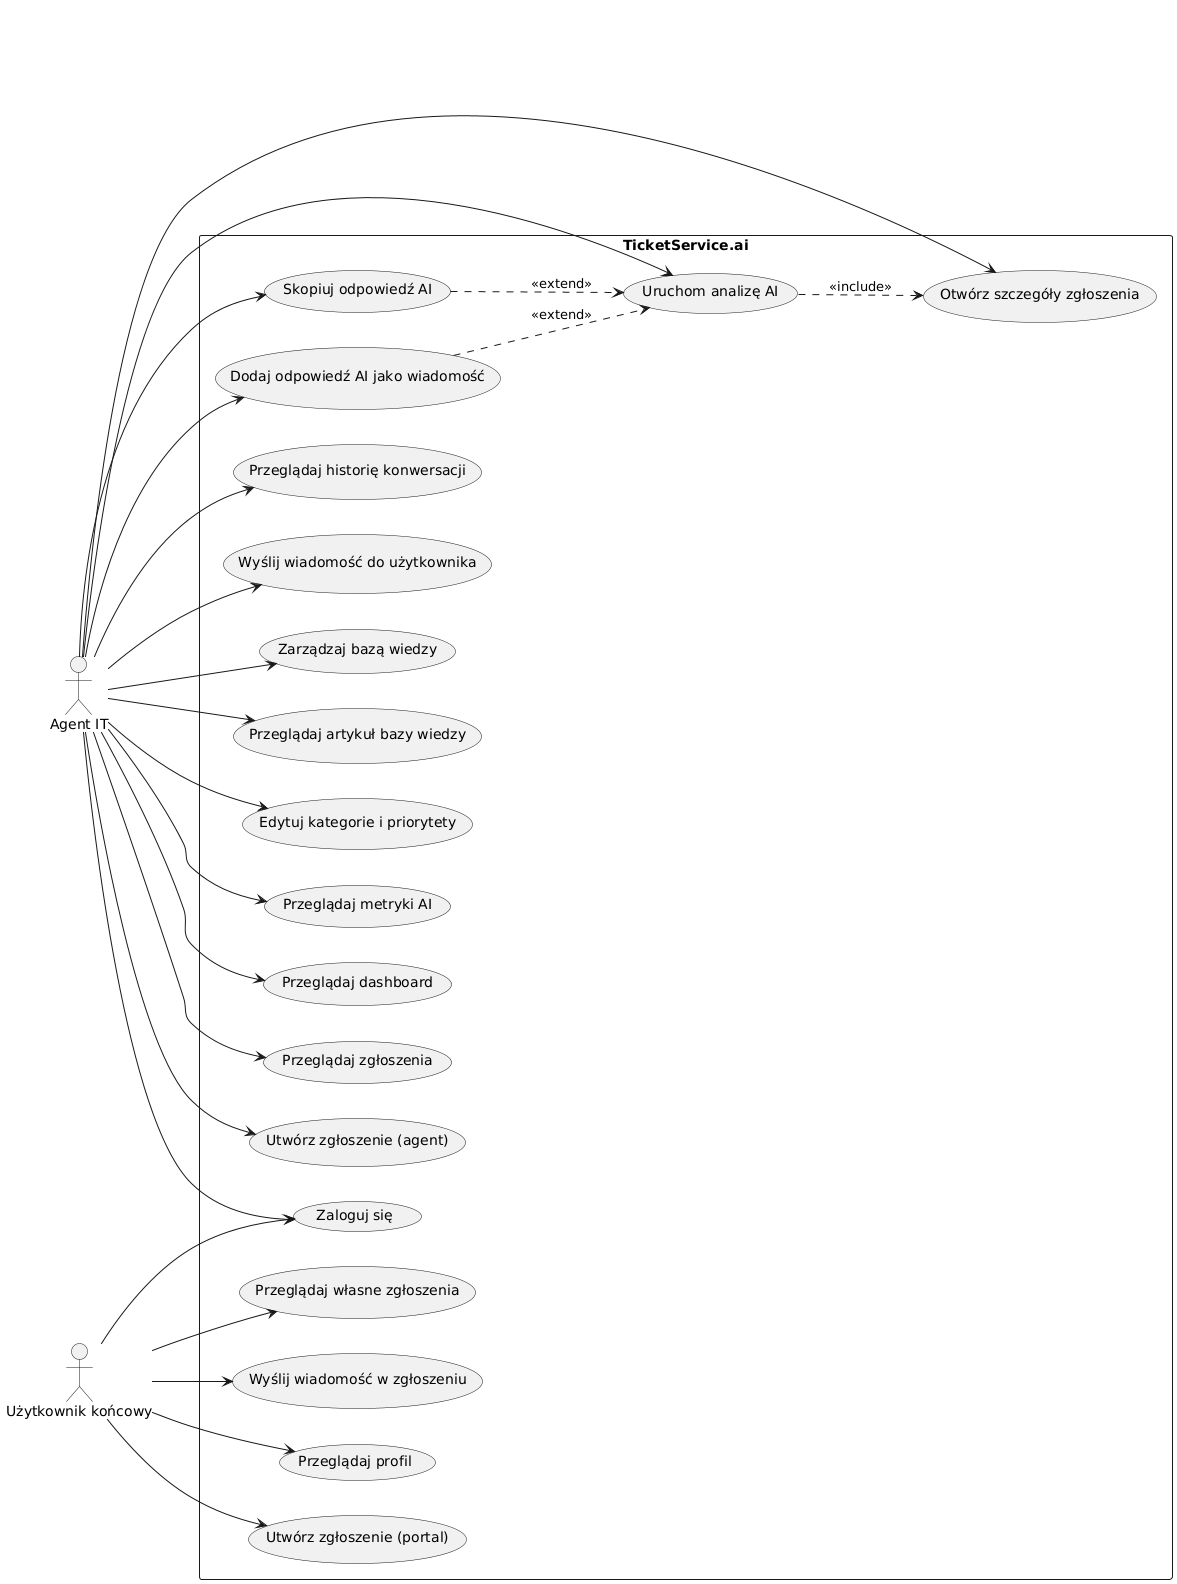

The diagram above was rendered by PlantUML. Its source (embedded in the PNG):
@startuml
left to right direction
skinparam packageStyle rectangle

actor "Agent IT" as agent
actor "Użytkownik końcowy" as enduser

rectangle "TicketService.ai" {
  usecase "Zaloguj się" as UC_LOGIN
  usecase "Przeglądaj dashboard" as UC_DASH
  usecase "Przeglądaj zgłoszenia" as UC_TICKETS
  usecase "Utwórz zgłoszenie (agent)" as UC_CREATE_A
  usecase "Otwórz szczegóły zgłoszenia" as UC_DETAILS
  usecase "Uruchom analizę AI" as UC_AI
  usecase "Skopiuj odpowiedź AI" as UC_COPY
  usecase "Dodaj odpowiedź AI jako wiadomość" as UC_ADD_MSG
  usecase "Przeglądaj historię konwersacji" as UC_CONV
  usecase "Wyślij wiadomość do użytkownika" as UC_SEND_MSG
  usecase "Zarządzaj bazą wiedzy" as UC_KB
  usecase "Przeglądaj artykuł bazy wiedzy" as UC_KB_ARTICLE
  usecase "Edytuj kategorie i priorytety" as UC_SETTINGS
  usecase "Przeglądaj metryki AI" as UC_METRICS

  usecase "Utwórz zgłoszenie (portal)" as UC_CREATE_EU
  usecase "Przeglądaj własne zgłoszenia" as UC_MY_TICKETS
  usecase "Wyślij wiadomość w zgłoszeniu" as UC_SEND_EU
  usecase "Przeglądaj profil" as UC_PROFILE

  agent --> UC_LOGIN
  agent --> UC_DASH
  agent --> UC_TICKETS
  agent --> UC_CREATE_A
  agent --> UC_DETAILS
  agent --> UC_AI
  agent --> UC_COPY
  agent --> UC_ADD_MSG
  agent --> UC_CONV
  agent --> UC_SEND_MSG
  agent --> UC_KB
  agent --> UC_KB_ARTICLE
  agent --> UC_SETTINGS
  agent --> UC_METRICS

  enduser --> UC_LOGIN
  enduser --> UC_CREATE_EU
  enduser --> UC_MY_TICKETS
  enduser --> UC_SEND_EU
  enduser --> UC_PROFILE

  UC_AI ..> UC_DETAILS : <<include>>
  UC_COPY ..> UC_AI : <<extend>>
  UC_ADD_MSG ..> UC_AI : <<extend>>
}
@enduml